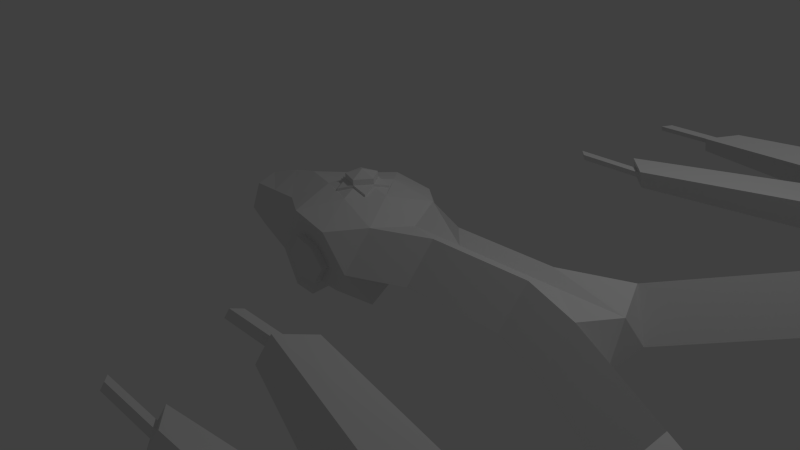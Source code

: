 # Source: destroy_unit.blend  (saved by Blender 2.70.0; exported with 4.5.12 LTS)
import bpy
from mathutils import Matrix  # noqa: F401  (used for matrix-valued properties, if any)

bpy.ops.wm.read_factory_settings(use_empty=True)
scene = bpy.context.scene
scene.name = 'Scene'

# ---- collections
col_collection_1 = bpy.data.collections.new('Collection 1'); scene.collection.children.link(col_collection_1)

# ---- world
world_world = bpy.data.worlds.new('World'); scene.world = world_world
world_world.color = (0.05088, 0.05088, 0.05088)
world_world.use_sun_shadow = False
world_world.sun_shadow_jitter_overblur = 0.0
world_world.cycles.sampling_method = 'MANUAL'
world_world.cycles.sample_map_resolution = 256

# ---- cameras
cam_camera = bpy.data.cameras.new('Camera')
cam_camera.clip_end = 100.0
cam_camera.lens = 35.0
cam_camera.sensor_width = 32.0
cam_camera.sensor_height = 18.0
cam_camera.ortho_scale = 7.314
cam_camera.dof.focus_distance = 0.0
cam_camera.dof.aperture_fstop = 128.0

# ---- lights
light_lamp = bpy.data.lights.new('Lamp', 'POINT')
light_lamp.transmission_factor = 0.0
light_lamp.cutoff_distance = 30.0
light_lamp.energy = 100.0
light_lamp.shadow_buffer_clip_start = 1.001
light_lamp.shadow_soft_size = 0.1
light_lamp.shadow_maximum_resolution = 0.006
light_lamp.use_absolute_resolution = True
light_lamp.cycles.use_multiple_importance_sampling = False

# ---- meshes
me_icosphere = bpy.data.meshes.new('Icosphere')
me_icosphere.from_pydata([(0.0, 0.0, -0.5663), (0.7236, -0.5257, -0.4472), (-0.2764, -0.8506, -0.4472), (-0.8944, 0.0, -0.4472), (-0.2764, 0.8506, -0.4472), (0.7236, 0.5257, -0.4472), (0.2764, -0.8506, 0.4472), (-0.7236, -0.5257, 0.4472), (-0.7236, 0.5257, 0.4472), (0.2764, 0.8506, 0.4472), (0.8944, 0.0, 0.4472), (0.205, 5.124e-10, 0.7215), (-0.09201, -0.2832, -0.4818), (0.2409, -0.175, -0.4818), (0.1652, -0.4329, -0.3333), (0.4818, 0.0, -0.2978), (0.2409, 0.175, -0.4818), (-0.2977, 0.0, -0.4818), (-0.4388, -0.2819, -0.2459), (-0.09201, 0.2832, -0.4818), (-0.4388, 0.2819, -0.2459), (0.1652, 0.4329, -0.3333), (0.9511, -0.309, 0.0), (0.9511, 0.309, 0.0), (-0.4321, 0.8298, -0.2236), (0.5878, -0.809, 0.0), (-0.9511, -0.309, 0.0), (-0.5878, -0.809, 0.0), (-0.5878, 0.809, 0.0), (-0.9511, 0.309, 0.0), (0.5878, 0.809, 0.0), (0.205, 5.124e-10, 0.7215), (0.6882, -0.5, 0.5257), (-0.2629, -0.809, 0.5257), (-0.9412, -0.003572, 0.5753), (-0.2629, 0.809, 0.5257), (0.6882, 0.5, 0.5257), (0.128, -0.394, 0.6704), (0.4143, -1.124e-09, 0.6704), (-0.355, -0.2329, 0.6658), (-0.3547, 0.233, 0.6659), (0.128, 0.394, 0.6704), (0.8944, 0.0, 0.4472), (0.9511, -0.309, 0.0), (0.9511, 0.309, 0.0), (0.5878, -0.809, 0.0), (0.5878, 0.809, 0.0), (0.6882, -0.5, 0.5257), (0.6882, 0.5, 0.5257), (3.694, 0.0, 0.493), (3.751, -0.309, 0.04578), (3.751, 0.309, 0.04578), (3.388, -0.809, 0.04578), (3.388, 0.809, 0.04578), (3.488, -0.5, 0.5715), (3.488, 0.5, 0.5715), (3.751, -0.309, 0.04578), (3.751, 0.309, 0.04578), (3.388, -0.809, 0.04578), (3.388, 0.809, 0.04578), (3.488, -0.5, 0.5715), (3.488, 0.5, 0.5715), (5.34, -1.464, 0.421), (4.977, -1.964, 0.421), (5.077, -1.655, 0.9467), (5.34, 1.464, 0.421), (4.977, 1.964, 0.421), (5.077, 1.655, 0.9467), (6.135, 2.041, 0.6086), (5.772, 2.541, 0.6086), (5.872, 2.232, 1.134), (4.977, 3.896, 0.421), (5.077, 3.587, 0.9467), (5.772, 4.473, 0.6086), (5.872, 4.164, 1.134), (5.077, 2.95, 0.9467), (5.872, 3.527, 1.134), (5.772, 3.836, 0.6086), (4.977, 3.259, 0.421), (4.977, 3.896, 0.421), (5.077, 3.587, 0.9467), (5.077, 2.95, 0.9467), (4.977, 3.259, 0.421), (4.977, 3.896, 0.421), (5.077, 3.587, 0.9467), (5.772, 4.473, 0.6086), (5.872, 4.164, 1.134), (1.918, 2.86, 0.5524), (1.968, 2.705, 0.8153), (2.268, 2.387, 0.8153), (2.218, 2.541, 0.5524), (6.135, -2.041, 0.6086), (5.772, -2.541, 0.6086), (5.872, -2.232, 1.134), (4.977, -3.964, 0.421), (5.077, -3.655, 0.9467), (5.772, -4.541, 0.6086), (5.872, -4.232, 1.134), (4.977, -3.38, 0.421), (5.772, -3.957, 0.6086), (5.872, -3.648, 1.134), (5.077, -3.071, 0.9467), (1.979, -2.94, 0.5524), (2.029, -2.786, 0.8153), (2.279, -2.648, 0.5524), (2.329, -2.494, 0.8153), (2.601, -0.509, 0.03292), (2.965, 0.309, 0.03292), (2.702, 0.2, 0.5587), (2.601, 0.509, 0.03292), (2.965, -0.309, 0.03292), (2.702, -0.2, 0.5587), (2.908, 0.0, 0.4801), (1.284, -0.509, 0.01139), (1.648, 0.309, 0.01139), (1.284, 0.509, 0.01139), (1.385, -0.2, 0.5371), (1.591, 0.0, 0.4586), (1.385, 0.2, 0.5371), (1.648, -0.309, 0.01139), (2.245, 3.977, 0.635), (2.286, 3.853, 0.8453), (2.563, 4.207, 0.71), (2.603, 4.084, 0.9203), (2.245, -4.044, 0.635), (2.286, -3.921, 0.8453), (2.563, -4.275, 0.71), (2.603, -4.152, 0.9203), (-0.7236, -0.5257, 0.4472), (-0.7236, 0.5257, 0.4472), (-0.9511, -0.309, 0.0), (-0.5878, -0.809, 0.0), (-0.5878, 0.809, 0.0), (-0.9511, 0.309, 0.0), (-0.00676, -0.8298, -0.4865), (-0.8944, 0.0, -0.4472), (-0.6882, -0.5, -0.5257), (-0.6882, 0.5, -0.5257), (-0.9511, -0.309, 0.0), (-0.5878, -0.809, 0.0), (-0.5878, 0.809, 0.0), (-0.9511, 0.309, 0.0), (-0.7236, -0.5257, 0.4472), (-0.7236, 0.5257, 0.4472), (-0.9511, -0.309, 0.0), (-0.5878, -0.809, 0.0), (-0.5878, 0.809, 0.0), (-0.9511, 0.309, 0.0), (-0.1382, -0.8253, -0.2236), (-1.843, -2.99e-09, -0.2776), (-1.719, -0.3, -0.3248), (-1.719, 0.3, -0.3248), (-1.877, -0.1854, -0.009318), (-1.659, -0.4854, -0.009318), (-1.659, 0.4854, -0.009318), (-1.877, 0.1854, -0.009318), (-1.741, -0.3154, 0.259), (-1.741, 0.3154, 0.259), (-1.877, -0.1854, -0.009318), (-1.659, -0.4854, -0.009318), (-1.659, 0.4854, -0.009318), (-1.877, 0.1854, -0.009318), (-1.817, -2.99e-09, 0.3061), (-1.414, -0.2472, -0.004659), (-1.414, 0.2472, -0.004659), (-1.123, 0.6472, -0.004659), (-1.204, 0.4, -0.4252), (-1.204, -0.4, -0.4252), (-1.123, -0.6472, -0.004659), (-1.369, -1.495e-09, -0.3624), (-1.232, 0.4206, 0.3531), (-1.334, -1.495e-09, 0.4636), (-1.232, -0.4206, 0.3531), (-1.123, -0.6472, -0.004659), (-1.123, 0.6472, -0.004659), (-1.414, -0.2472, -0.004659), (-1.414, 0.2472, -0.004659), (0.4321, -0.8298, 0.2236), (0.1382, -0.8253, 0.2236), (-0.4321, -0.8298, -0.2236), (0.00676, -0.8298, 0.4865), (0.2939, -0.8045, 0.0), (0.1314, -0.8045, -0.2629), (0.4253, -0.809, -0.2629), (-0.4253, -0.809, 0.2629), (-0.2939, -0.8045, 0.0), (-0.1314, -0.8045, 0.2629), (-1.246e-10, -0.9, 7.79e-11), (-0.1382, -0.9253, -0.2236), (0.1382, -0.9253, 0.2236), (0.2939, -0.9045, 7.79e-11), (0.1314, -0.9045, -0.2629), (-0.2939, -0.9045, 7.79e-11), (-0.1314, -0.9045, 0.2629), (0.1382, 0.8253, 0.2236), (0.00676, 0.8298, 0.4865), (-0.00676, 0.8298, -0.4865), (0.4321, 0.8298, 0.2236), (-0.1382, 0.8253, -0.2236), (0.2939, 0.8045, 0.0), (0.4253, 0.809, -0.2629), (0.1314, 0.8045, -0.2629), (-0.1314, 0.8045, 0.2629), (-0.2939, 0.8045, 0.0), (-0.4253, 0.809, 0.2629), (1.246e-10, 0.9, -1.87e-10), (0.1382, 0.9253, 0.2236), (-0.1382, 0.9253, -0.2236), (0.2939, 0.9045, -1.87e-10), (0.1314, 0.9045, -0.2629), (-0.1314, 0.9045, 0.2629), (-0.2939, 0.9045, -1.87e-10), (0.06333, -0.1949, 0.7215), (-0.1658, -0.1205, 0.7215), (-0.1658, 0.1205, 0.7215), (0.06333, 0.1949, 0.7215), (0.2626, -0.1908, 0.6642), (-0.1003, -0.3088, 0.6642), (-0.3616, 0.0, 0.6485), (-0.1003, 0.3088, 0.6642), (0.2626, 0.1908, 0.6642), (-0.004883, -8.537e-11, 0.8881), (0.2001, -1.299e-10, 0.8215), (0.05845, -0.1949, 0.8215), (-0.1707, -0.1205, 0.8215), (-0.1707, 0.1205, 0.8215), (0.05845, 0.1949, 0.8215), (0.128, -0.394, 0.6704), (0.4143, -1.124e-09, 0.6704), (-0.355, -0.2329, 0.6658), (-0.3547, 0.233, 0.6659), (0.128, 0.394, 0.6704), (0.06333, -0.1949, 0.7215), (-0.1658, -0.1205, 0.7215), (-0.1658, 0.1205, 0.7215), (0.06333, 0.1949, 0.7215), (0.2626, -0.1908, 0.6642), (-0.1003, -0.3088, 0.6642), (-0.3616, 0.0, 0.6485), (-0.1003, 0.3088, 0.6642), (0.2626, 0.1908, 0.6642), (0.205, 5.124e-10, 0.7215), (0.06333, -0.1949, 0.7215), (-0.1658, -0.1205, 0.7215), (-0.1658, 0.1205, 0.7215), (0.06333, 0.1949, 0.7215), (0.2626, -0.1908, 0.6642), (-0.1003, -0.3088, 0.6642), (-0.3616, 0.0, 0.6485), (-0.1003, 0.3088, 0.6642), (0.2626, 0.1908, 0.6642), (0.2049, 5.124e-10, 0.7524), (0.06327, -0.1949, 0.7524), (-0.1659, -0.1205, 0.7524), (-0.1659, 0.1205, 0.7524), (0.06327, 0.1949, 0.7524), (0.2626, -0.1908, 0.6951), (-0.1004, -0.3088, 0.6951), (-0.3617, 5.135e-16, 0.6795), (-0.1004, 0.3088, 0.6951), (0.2626, 0.1908, 0.6951), (1.951, 2.757, 0.7276), (1.935, 2.808, 0.64), (2.118, 2.647, 0.5524), (2.018, 2.753, 0.5524), (2.168, 2.493, 0.8153), (2.068, 2.599, 0.8153), (2.251, 2.438, 0.7276), (2.235, 2.49, 0.64), (2.135, 2.596, 0.64), (2.035, 2.702, 0.64), (2.151, 2.544, 0.7276), (2.051, 2.65, 0.7276), (1.335, 2.596, 0.64), (1.235, 2.702, 0.64), (1.351, 2.544, 0.7276), (1.251, 2.65, 0.7276), (2.272, 3.894, 0.7752), (2.259, 3.935, 0.7051), (2.59, 4.125, 0.8502), (2.577, 4.166, 0.7801), (2.457, 4.131, 0.685), (2.351, 4.054, 0.66), (2.391, 3.93, 0.8703), (2.497, 4.007, 0.8953), (2.365, 4.012, 0.7301), (2.471, 4.089, 0.7551), (2.378, 3.971, 0.8002), (2.484, 4.048, 0.8252), (1.565, 4.012, 0.7301), (1.671, 4.089, 0.7551), (1.578, 3.971, 0.8002), (1.684, 4.048, 0.8252), (1.995, -2.889, 0.64), (2.012, -2.837, 0.7276), (2.229, -2.591, 0.8153), (2.129, -2.689, 0.8153), (2.179, -2.746, 0.5524), (2.079, -2.843, 0.5524), (2.295, -2.597, 0.64), (2.312, -2.545, 0.7276), (2.212, -2.643, 0.7276), (2.112, -2.74, 0.7276), (2.195, -2.694, 0.64), (2.095, -2.792, 0.64), (1.412, -2.643, 0.7276), (1.312, -2.74, 0.7276), (1.395, -2.694, 0.64), (1.295, -2.792, 0.64), (2.259, -4.003, 0.7051), (2.272, -3.962, 0.7752), (2.577, -4.234, 0.7801), (2.59, -4.193, 0.8502), (2.391, -3.998, 0.8703), (2.497, -4.075, 0.8953), (2.457, -4.198, 0.685), (2.351, -4.121, 0.66), (2.378, -4.039, 0.8002), (2.484, -4.116, 0.8252), (2.365, -4.08, 0.7301), (2.471, -4.157, 0.7551), (1.578, -4.039, 0.8002), (1.684, -4.116, 0.8252), (1.565, -4.08, 0.7301), (1.671, -4.157, 0.7551)], [], [(0, 13, 12), (1, 13, 15), (0, 12, 17), (0, 17, 19), (0, 19, 16), (1, 15, 22), (2, 134, 148), (29, 28, 140, 141), (4, 20, 28, 24), (5, 21, 200, 30), (1, 22, 25), (2, 148, 179), (28, 20, 137, 140), (4, 24, 198), (5, 30, 23), (6, 32, 37), (7, 33, 39), (8, 34, 40), (9, 195, 35, 41), (10, 36, 38), (12, 14, 134, 2), (12, 13, 14), (13, 1, 14), (15, 16, 5), (15, 13, 16), (13, 0, 16), (17, 18, 3), (17, 12, 18), (12, 2, 18), (19, 20, 4), (19, 17, 20), (17, 3, 20), (16, 21, 5), (16, 19, 21), (19, 4, 196, 21), (22, 23, 44, 43), (22, 15, 23), (15, 5, 23), (148, 182, 191, 188), (185, 148, 188, 192), (14, 1, 25, 183), (8, 28, 132, 129), (26, 29, 141, 138), (18, 2, 179, 27), (181, 178, 189, 190), (131, 128, 142, 145), (128, 34, 142), (30, 199, 197), (30, 200, 199), (21, 196, 201), (25, 32, 6, 177), (32, 25, 45, 47), (25, 22, 43, 45), (27, 184, 33, 7), (27, 185, 184), (182, 181, 190, 191), (26, 27, 131, 130), (28, 29, 133, 132), (29, 26, 130, 133), (198, 203, 211, 207), (194, 199, 208, 206), (28, 8, 35, 204), (23, 30, 46, 44), (30, 36, 48, 46), (30, 197, 9, 36), (212, 217, 237, 232), (37, 32, 38, 216), (32, 10, 38), (218, 214, 234, 238), (39, 33, 37, 217), (33, 180, 6, 37), (39, 217, 237, 229), (40, 34, 39, 218), (34, 7, 39), (41, 219, 239, 231), (41, 35, 40, 219), (35, 8, 40), (220, 41, 231, 240), (38, 36, 41, 220), (36, 9, 41), (110, 107, 51, 50), (111, 106, 52, 54), (106, 110, 50, 52), (107, 109, 53, 51), (109, 108, 55, 53), (10, 32, 47, 42), (36, 10, 42, 48), (50, 51, 49), (51, 53, 59, 57), (50, 49, 54), (51, 55, 49), (53, 55, 61, 59), (112, 111, 54, 49), (108, 112, 49, 55), (56, 60, 64, 62), (59, 61, 67, 66), (55, 51, 57, 61), (50, 54, 60, 56), (52, 50, 56, 58), (54, 52, 58, 60), (62, 64, 93, 91), (58, 56, 62, 63), (60, 58, 63, 64), (75, 76, 74, 72), (57, 59, 66, 65), (61, 57, 65, 67), (68, 69, 70), (65, 66, 69, 68), (67, 65, 68, 70), (72, 74, 86, 84), (77, 78, 71, 73), (76, 77, 73, 74), (78, 75, 81, 82), (67, 70, 76, 75), (69, 66, 78, 77), (70, 69, 77, 76), (66, 67, 75, 78), (82, 81, 89, 267, 268, 90), (75, 72, 80, 81), (71, 78, 82, 79), (72, 71, 79, 80), (84, 86, 123, 284, 283, 121), (73, 71, 83, 85), (74, 73, 85, 86), (71, 72, 84, 83), (272, 266, 88, 261), (81, 80, 88, 266, 265, 89), (79, 82, 90, 263, 264, 87), (80, 79, 87, 262, 261, 88), (92, 91, 93), (63, 62, 91, 92), (98, 99, 96, 94), (94, 96, 126, 315, 316, 124), (100, 101, 95, 97), (99, 100, 97, 96), (101, 98, 104, 299, 300, 105), (63, 92, 99, 98), (93, 64, 101, 100), (92, 93, 100, 99), (64, 63, 98, 101), (304, 298, 102, 293), (98, 94, 102, 298, 297, 104), (95, 101, 105, 295, 296, 103), (94, 95, 103, 294, 293, 102), (119, 114, 107, 110), (116, 113, 106, 111), (113, 119, 110, 106), (114, 115, 109, 107), (115, 118, 108, 109), (117, 116, 111, 112), (118, 117, 112, 108), (43, 44, 114, 119), (47, 45, 113, 116), (45, 43, 119, 113), (44, 46, 115, 114), (46, 48, 118, 115), (42, 47, 116, 117), (48, 42, 117, 118), (288, 284, 123, 279), (85, 83, 120, 282, 281, 122), (86, 85, 122, 280, 279, 123), (83, 84, 121, 277, 278, 120), (320, 315, 126, 311), (97, 95, 125, 313, 314, 127), (96, 97, 127, 312, 311, 126), (95, 94, 124, 309, 310, 125), (129, 132, 146, 143), (34, 129, 143), (130, 131, 145, 144), (132, 133, 147, 146), (133, 130, 144, 147), (179, 148, 185), (27, 7, 128, 131), (164, 165, 154, 155), (165, 166, 151, 154), (163, 164, 155, 152), (173, 172, 156, 159), (171, 170, 157, 162), (170, 174, 160, 157), (172, 171, 162, 156), (175, 173, 159, 158), (174, 176, 161, 160), (176, 175, 158, 161), (18, 27, 139, 136), (27, 26, 138, 139), (20, 3, 135, 137), (3, 18, 136, 135), (149, 150, 152), (149, 152, 155), (152, 150, 153), (154, 151, 155), (151, 149, 155), (158, 159, 156), (160, 161, 157), (161, 162, 157), (161, 158, 162), (158, 156, 162), (167, 168, 153, 150), (168, 163, 152, 153), (166, 169, 149, 151), (169, 167, 150, 149), (141, 140, 165, 164), (140, 137, 166, 165), (138, 141, 164, 163), (136, 139, 168, 167), (139, 138, 163, 168), (137, 135, 169, 166), (135, 136, 167, 169), (145, 142, 172, 173), (34, 8, 129), (143, 146, 174, 170), (7, 34, 128), (144, 145, 173, 175), (146, 147, 176, 174), (147, 144, 175, 176), (179, 185, 27), (134, 14, 182), (148, 134, 182), (186, 185, 192, 193), (34, 143, 170, 171), (142, 34, 171, 172), (178, 177, 6), (178, 181, 177), (181, 25, 177), (181, 183, 25), (181, 182, 183), (182, 14, 183), (184, 186, 33), (184, 185, 186), (178, 186, 193, 189), (186, 180, 33), (186, 178, 180), (178, 6, 180), (187, 190, 189), (187, 191, 190), (188, 187, 192), (187, 189, 193), (188, 191, 187), (192, 187, 193), (199, 201, 209, 208), (198, 24, 203), (24, 28, 203), (197, 194, 9), (197, 199, 194), (201, 198, 207, 209), (202, 194, 206, 210), (199, 200, 201), (200, 21, 201), (203, 202, 210, 211), (201, 196, 198), (196, 4, 198), (194, 195, 9), (194, 202, 195), (202, 35, 195), (202, 204, 35), (202, 203, 204), (203, 28, 204), (205, 210, 206), (205, 211, 210), (207, 211, 205), (208, 205, 206), (208, 209, 205), (209, 207, 205), (212, 31, 222, 223), (215, 219, 249, 245), (217, 37, 227, 237), (213, 212, 223, 224), (219, 214, 244, 249), (214, 219, 239, 234), (214, 213, 224, 225), (215, 31, 241, 245), (31, 216, 236, 11), (215, 214, 225, 226), (31, 220, 250, 241), (220, 31, 11, 240), (31, 215, 226, 222), (220, 215, 245, 250), (217, 213, 233, 237), (223, 222, 221), (224, 223, 221), (225, 224, 221), (226, 225, 221), (222, 226, 221), (227, 236, 232), (229, 237, 233), (230, 238, 234), (231, 239, 235), (228, 240, 11), (236, 228, 11), (237, 227, 232), (238, 229, 233), (239, 230, 234), (240, 231, 235), (215, 220, 240, 235), (218, 39, 229, 238), (216, 212, 232, 236), (219, 215, 235, 239), (38, 220, 240, 228), (216, 38, 228, 236), (40, 218, 238, 230), (213, 218, 238, 233), (219, 40, 230, 239), (37, 216, 236, 227), (245, 249, 259, 255), (249, 244, 254, 259), (245, 241, 251, 255), (241, 250, 260, 251), (250, 245, 255, 260), (214, 215, 245, 244), (218, 213, 243, 248), (214, 218, 248, 244), (213, 214, 244, 243), (217, 212, 242, 247), (213, 217, 247, 243), (212, 213, 243, 242), (216, 31, 241, 246), (212, 216, 246, 242), (31, 212, 242, 241), (252, 256, 251), (253, 257, 252), (254, 258, 253), (255, 259, 254), (251, 260, 255), (244, 245, 255, 254), (248, 243, 253, 258), (244, 248, 258, 254), (243, 244, 254, 253), (247, 242, 252, 257), (243, 247, 257, 253), (242, 243, 253, 252), (246, 241, 251, 256), (242, 246, 256, 252), (241, 242, 252, 251), (264, 270, 262, 87), (270, 272, 261, 262), (90, 268, 269, 263), (263, 269, 270, 264), (268, 267, 271, 269), (272, 270, 274, 276), (267, 89, 265, 271), (271, 265, 266, 272), (273, 275, 276, 274), (269, 271, 275, 273), (271, 272, 276, 275), (270, 269, 273, 274), (281, 286, 280, 122), (286, 288, 279, 280), (120, 278, 285, 282), (282, 285, 286, 281), (278, 277, 287, 285), (288, 286, 290, 292), (277, 121, 283, 287), (287, 283, 284, 288), (289, 291, 292, 290), (285, 287, 291, 289), (287, 288, 292, 291), (286, 285, 289, 290), (296, 302, 294, 103), (302, 304, 293, 294), (105, 300, 301, 295), (295, 301, 302, 296), (300, 299, 303, 301), (304, 302, 306, 308), (299, 104, 297, 303), (303, 297, 298, 304), (305, 307, 308, 306), (301, 303, 307, 305), (303, 304, 308, 307), (302, 301, 305, 306), (314, 318, 312, 127), (318, 320, 311, 312), (125, 310, 317, 313), (313, 317, 318, 314), (310, 309, 319, 317), (320, 318, 322, 324), (309, 124, 316, 319), (319, 316, 315, 320), (321, 323, 324, 322), (317, 319, 323, 321), (319, 320, 324, 323), (318, 317, 321, 322)])
me_icosphere.use_remesh_preserve_volume = False
me_icosphere.use_remesh_preserve_attributes = False
me_icosphere.use_mirror_vertex_groups = False
me_icosphere.update()

# ---- objects
ob_icosphere = bpy.data.objects.new('Icosphere', me_icosphere)
ob_lamp = bpy.data.objects.new('Lamp', light_lamp)
ob_camera = bpy.data.objects.new('Camera', cam_camera)

# ---- transforms, parenting, visibility, modifiers, constraints
ob_icosphere.location = (0.1829, -0.3041, 0.4434)
ob_icosphere.lineart.crease_threshold = 0.0
ob_lamp.location = (4.076, 1.005, 5.904)
ob_lamp.rotation_euler = (0.6503, 0.05522, 1.866)
ob_lamp.lock_rotations_4d = False
ob_lamp.empty_display_type = 'ARROWS'
ob_lamp.color = (0.0, 0.0, 0.0, 0.0)
ob_lamp.lineart.crease_threshold = 0.0
ob_camera.location = (7.481, -6.508, 5.344)
ob_camera.rotation_euler = (1.109, 0.01082, 0.8149)
ob_camera.lock_rotations_4d = False
ob_camera.empty_display_type = 'ARROWS'
ob_camera.color = (0.0, 0.0, 0.0, 0.0)
ob_camera.display_type = 'WIRE'
ob_camera.lineart.crease_threshold = 0.0

# ---- collection membership
col_collection_1.objects.link(ob_icosphere)
col_collection_1.objects.link(ob_lamp)
col_collection_1.objects.link(ob_camera)

# ---- scene / render settings (as saved in the file)
scene.camera = ob_camera
scene.frame_start = 1; scene.frame_end = 250; scene.frame_set(1)
scene.render.engine = 'BLENDER_EEVEE_NEXT'
scene.render.resolution_percentage = 50
scene.render.dither_intensity = 0.0
scene.cycles.use_denoising = False
scene.cycles.samples = 10
scene.cycles.sampling_pattern = 'TABULATED_SOBOL'
scene.cycles.light_sampling_threshold = 0.0
scene.cycles.use_adaptive_sampling = False
scene.cycles.use_light_tree = False
scene.cycles.blur_glossy = 0.0
scene.cycles.volume_bounces = 1
scene.cycles.pixel_filter_type = 'GAUSSIAN'
scene.cycles.sample_clamp_indirect = 0.0
scene.view_settings.view_transform = 'Standard'
bpy.context.view_layer.update()

